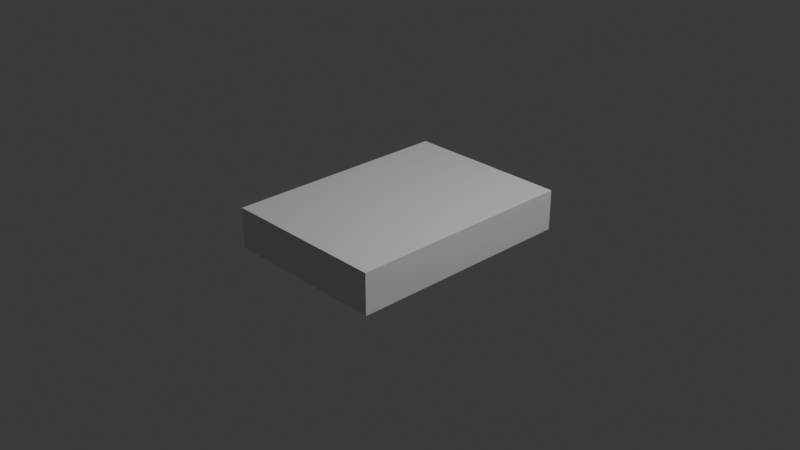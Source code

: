 # Source: Untitled.blend  (saved by Blender 4.5.90; exported with 4.5.12 LTS)
import bpy
from mathutils import Matrix  # noqa: F401  (used for matrix-valued properties, if any)

bpy.ops.wm.read_factory_settings(use_empty=True)
scene = bpy.context.scene
scene.name = 'Scene'

# ---- collections
col_collection = bpy.data.collections.new('Collection'); scene.collection.children.link(col_collection)

# ---- materials (node trees are filled in below, after node groups)
mat_material = bpy.data.materials.new('Material')
mat_material.alpha_threshold = 0.0
mat_material.roughness = 0.5
mat_material.line_color = (0.0, 0.0, 0.0, 1.0)

# ---- material node trees
mat_material.use_nodes = True; mat_material.node_tree.nodes.clear()
_N = mat_material.node_tree.nodes; _L = mat_material.node_tree.links
n0 = _N.new('ShaderNodeOutputMaterial'); n0.name = 'Material Output'; n0.location = (200, 100)
n1 = _N.new('ShaderNodeBsdfPrincipled'); n1.name = 'Principled BSDF'; n1.location = (-200, 100)
n1.inputs[3].default_value = 1.45
_L.new(n1.outputs[0], n0.inputs[0])
n0.is_active_output = True

# ---- world
world_world = bpy.data.worlds.new('World'); scene.world = world_world
world_world.use_nodes = True; world_world.node_tree.nodes.clear()
_N = world_world.node_tree.nodes; _L = world_world.node_tree.links
n0 = _N.new('ShaderNodeOutputWorld'); n0.name = 'World Output'; n0.location = (200, 100)
n1 = _N.new('ShaderNodeBackground'); n1.name = 'Background'; n1.location = (-200, 100)
n1.inputs[0].default_value = (0.05088, 0.05088, 0.05088, 1.0)
_L.new(n1.outputs[0], n0.inputs[0])
n0.is_active_output = True
world_world.color = (0.05088, 0.05088, 0.05088)
world_world.sun_shadow_jitter_overblur = 0.0

# ---- cameras
cam_camera = bpy.data.cameras.new('Camera')
cam_camera.clip_end = 100.0
cam_camera.ortho_scale = 7.314

# ---- lights
light_light = bpy.data.lights.new('Light', 'POINT')
light_light.energy = 1000.0
light_light.shadow_soft_size = 0.1

# ---- meshes
me_cube = bpy.data.meshes.new('Cube')
me_cube.from_pydata([(1.0, 1.0, 1.0), (1.0, 1.0, -1.0), (1.0, -1.0, 1.0), (1.0, -1.0, -1.0), (-1.0, 1.0, 1.0), (-1.0, 1.0, -1.0), (-1.0, -1.0, 1.0), (-1.0, -1.0, -1.0)], [], [(0, 4, 6, 2), (3, 2, 6, 7), (7, 6, 4, 5), (5, 1, 3, 7), (1, 0, 2, 3), (5, 4, 0, 1)])
_uv = me_cube.uv_layers.new(name='UVMap')
_uv.uv.foreach_set('vector', [0.625, 0.5, 0.875, 0.5, 0.875, 0.75, 0.625, 0.75, 0.375, 0.75, 0.625, 0.75, 0.625, 1.0, 0.375, 1.0, 0.375, 0.0, 0.625, 0.0, 0.625, 0.25, 0.375, 0.25, 0.125, 0.5, 0.375, 0.5, 0.375, 0.75, 0.125, 0.75, 0.375, 0.5, 0.625, 0.5, 0.625, 0.75, 0.375, 0.75, 0.375, 0.25, 0.625, 0.25, 0.625, 0.5, 0.375, 0.5])
me_cube.materials.append(mat_material)
me_cube.use_mirror_vertex_groups = False
me_cube.update()

# ---- objects
ob_cube = bpy.data.objects.new('Cube', me_cube)
ob_light = bpy.data.objects.new('Light', light_light)
ob_camera = bpy.data.objects.new('Camera', cam_camera)

# ---- transforms, parenting, visibility, modifiers, constraints
ob_cube.location = (0.0, 0.0, 0.0)
ob_cube.scale = (0.9153, 1.271, 0.221)
ob_cube.lock_rotations_4d = False
ob_cube.empty_display_type = 'ARROWS'
ob_cube.lineart.crease_threshold = 0.0
ob_light.location = (4.076, 1.005, 5.904)
ob_light.rotation_euler = (0.6503, 0.05522, 1.866)
ob_light.lock_rotations_4d = False
ob_light.empty_display_type = 'ARROWS'
ob_light.color = (0.0, 0.0, 0.0, 0.0)
ob_light.lineart.crease_threshold = 0.0
ob_camera.location = (7.359, -6.926, 4.958)
ob_camera.rotation_euler = (1.109, 0.0, 0.8149)
ob_camera.lock_rotations_4d = False
ob_camera.empty_display_type = 'ARROWS'
ob_camera.color = (0.0, 0.0, 0.0, 0.0)
ob_camera.display_type = 'WIRE'
ob_camera.lineart.crease_threshold = 0.0

# ---- collection membership
col_collection.objects.link(ob_cube)
col_collection.objects.link(ob_light)
col_collection.objects.link(ob_camera)

# ---- scene / render settings (as saved in the file)
scene.camera = ob_camera
scene.frame_start = 1; scene.frame_end = 250; scene.frame_set(1)
scene.render.engine = 'BLENDER_EEVEE_NEXT'
bpy.context.view_layer.update()
